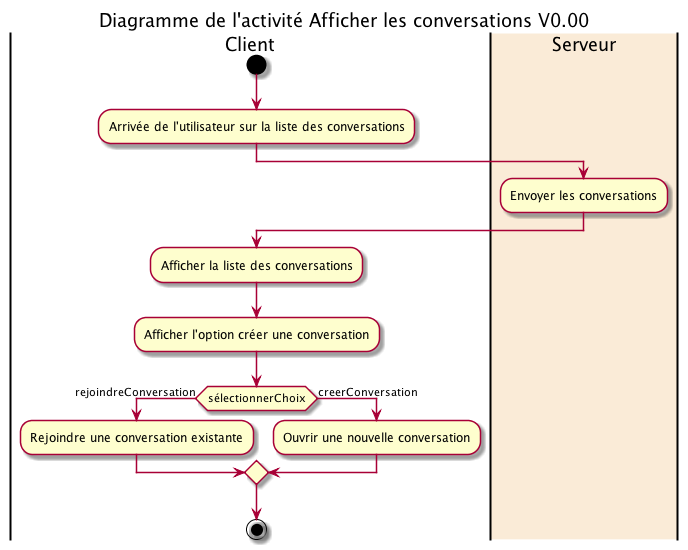

The diagram above was rendered by PlantUML. Its source (embedded in the PNG):
@startuml
title Diagramme de l'activité Afficher les conversations V0.00

|Client|
start
:Arrivée de l'utilisateur sur la liste des conversations;
|#AntiqueWhite|Serveur|
:Envoyer les conversations;
|Client|
:Afficher la liste des conversations;
:Afficher l'option créer une conversation;
if (sélectionnerChoix) then (rejoindreConversation)
  :Rejoindre une conversation existante;
 else (creerConversation)
   :Ouvrir une nouvelle conversation;
endif

stop
@enduml